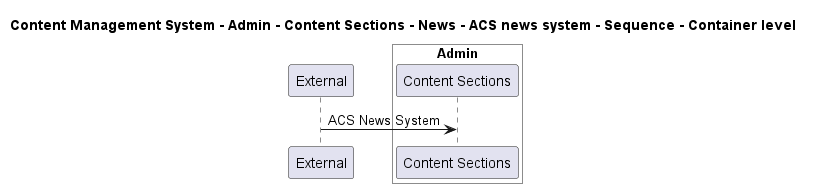

The diagram above was rendered by PlantUML. Its source (embedded in the PNG):
@startuml

title Content Management System - Admin - Content Sections - News - ACS news system - Sequence - Container level

participant "External" as C4InterFlow.SoftwareSystems.ExternalSystem

box "Admin" #White
    participant "Content Sections" as ContentManagementSystem.SoftwareSystems.Admin.Containers.ContentSections
end box


C4InterFlow.SoftwareSystems.ExternalSystem -> ContentManagementSystem.SoftwareSystems.Admin.Containers.ContentSections : ACS News System


@enduml